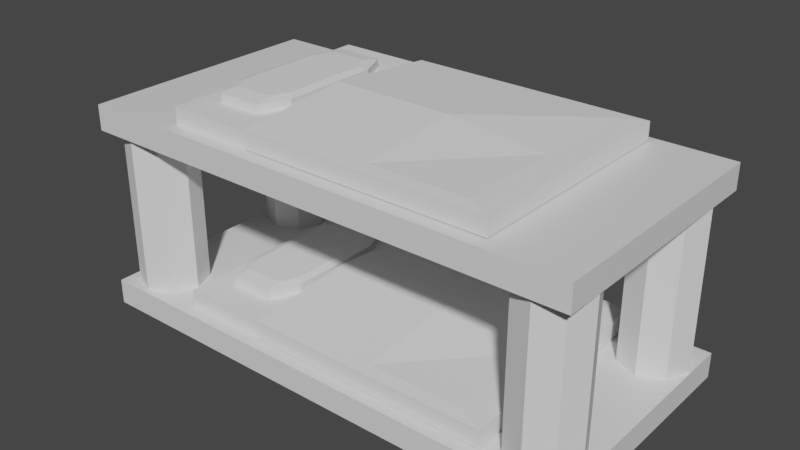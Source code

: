 # Source: BedsMark3.blend  (saved by Blender 2.82.7; exported with 4.5.12 LTS)
import bpy
from mathutils import Matrix  # noqa: F401  (used for matrix-valued properties, if any)

bpy.ops.wm.read_factory_settings(use_empty=True)
scene = bpy.context.scene
scene.name = 'Scene'

# ---- collections
col_collection = bpy.data.collections.new('Collection'); scene.collection.children.link(col_collection)

# ---- materials (node trees are filled in below, after node groups)
mat_material = bpy.data.materials.new('Material')
mat_material.alpha_threshold = 0.0
mat_material.use_transparent_shadow = False
mat_material.line_color = (0.0, 0.0, 0.0, 1.0)
mat_material_001 = bpy.data.materials.new('Material.001')
mat_material_001.alpha_threshold = 0.0
mat_material_001.use_transparent_shadow = False
mat_material_001.line_color = (0.0, 0.0, 0.0, 1.0)

# ---- material node trees
mat_material.use_nodes = True; mat_material.node_tree.nodes.clear()
_N = mat_material.node_tree.nodes; _L = mat_material.node_tree.links
n0 = _N.new('ShaderNodeOutputMaterial'); n0.name = 'Material Output'; n0.location = (300, 300)
n1 = _N.new('ShaderNodeBsdfPrincipled'); n1.name = 'Principled BSDF'; n1.location = (10, 300)
n1.distribution = 'GGX'
n1.subsurface_method = 'BURLEY'
n1.inputs[2].default_value = 0.4
n1.inputs[3].default_value = 1.45
n1.inputs[27].default_value = (0.0, 0.0, 0.0, 1.0)
n1.inputs[28].default_value = 1.0
_L.new(n1.outputs[0], n0.inputs[0])
n0.is_active_output = True
mat_material_001.use_nodes = True; mat_material_001.node_tree.nodes.clear()
_N = mat_material_001.node_tree.nodes; _L = mat_material_001.node_tree.links
n0 = _N.new('ShaderNodeOutputMaterial'); n0.name = 'Material Output'; n0.location = (300, 300)
n1 = _N.new('ShaderNodeBsdfPrincipled'); n1.name = 'Principled BSDF'; n1.location = (10, 300)
n1.distribution = 'GGX'
n1.subsurface_method = 'BURLEY'
n1.inputs[2].default_value = 0.4
n1.inputs[3].default_value = 1.45
n1.inputs[27].default_value = (0.0, 0.0, 0.0, 1.0)
n1.inputs[28].default_value = 1.0
_L.new(n1.outputs[0], n0.inputs[0])
n0.is_active_output = True

# ---- world
world_world = bpy.data.worlds.new('World'); scene.world = world_world
world_world.use_nodes = True; world_world.node_tree.nodes.clear()
_N = world_world.node_tree.nodes; _L = world_world.node_tree.links
n0 = _N.new('ShaderNodeOutputWorld'); n0.name = 'World Output'; n0.location = (300, 300)
n1 = _N.new('ShaderNodeBackground'); n1.name = 'Background'; n1.location = (10, 300)
n1.inputs[0].default_value = (0.05088, 0.05088, 0.05088, 1.0)
_L.new(n1.outputs[0], n0.inputs[0])
n0.is_active_output = True
world_world.color = (0.05088, 0.05088, 0.05088)
world_world.use_sun_shadow = False
world_world.sun_shadow_jitter_overblur = 0.0

# ---- meshes
me_cube = bpy.data.meshes.new('Cube')
me_cube.from_pydata([(1.0, 1.0, 1.0), (1.0, 1.0, -1.0), (1.0, -1.0, 1.0), (1.0, -1.0, -1.0), (-1.0, 1.0, 1.0), (-1.0, 1.0, -1.0), (-1.0, -1.0, 1.0), (-1.0, -1.0, -1.0), (0.0, -1.0, 1.0), (1.0, 0.0, 1.0), (-1.0, 0.0, 1.0), (0.0, 1.0, 1.0), (0.0, 0.0, 1.0)], [], [(12, 10, 6, 8), (3, 2, 8, 6, 7), (7, 6, 10, 4, 5), (5, 1, 3, 7), (1, 0, 9, 2, 3), (5, 4, 11, 0, 1), (9, 12, 8, 2), (0, 11, 12, 9), (11, 4, 10, 12)])
_uv = me_cube.uv_layers.new(name='UVMap')
_uv.uv.foreach_set('vector', [0.75, 0.625, 0.875, 0.625, 0.875, 0.75, 0.75, 0.75, 0.375, 0.75, 0.625, 0.75, 0.625, 0.875, 0.625, 1.0, 0.375, 1.0, 0.375, 0.0, 0.625, 0.0, 0.625, 0.125, 0.625, 0.25, 0.375, 0.25, 0.125, 0.5, 0.375, 0.5, 0.375, 0.75, 0.125, 0.75, 0.375, 0.5, 0.625, 0.5, 0.625, 0.625, 0.625, 0.75, 0.375, 0.75, 0.375, 0.25, 0.625, 0.25, 0.625, 0.375, 0.625, 0.5, 0.375, 0.5, 0.625, 0.625, 0.75, 0.625, 0.75, 0.75, 0.625, 0.75, 0.625, 0.5, 0.75, 0.5, 0.75, 0.625, 0.625, 0.625, 0.75, 0.5, 0.875, 0.5, 0.875, 0.625, 0.75, 0.625])
me_cube.materials.append(mat_material)
me_cube.use_remesh_preserve_volume = False
me_cube.use_remesh_preserve_attributes = False
me_cube.use_mirror_vertex_groups = False
me_cube.update()
me_cylinder = bpy.data.meshes.new('Cylinder')
me_cylinder.from_pydata([(0.0, 1.0, -1.0), (0.0, 1.0, 3.692), (0.7071, 0.7071, -1.0), (0.7071, 0.7071, 3.692), (1.0, -4.371e-08, -1.0), (1.0, -4.371e-08, 3.692), (0.7071, -0.7071, -1.0), (0.7071, -0.7071, 3.692), (-8.742e-08, -1.0, -1.0), (-8.742e-08, -1.0, 3.692), (-0.7071, -0.7071, -1.0), (-0.7071, -0.7071, 3.692), (-1.0, 1.192e-08, -1.0), (-1.0, 1.192e-08, 3.692), (-0.7071, 0.7071, -1.0), (-0.7071, 0.7071, 3.692)], [], [(0, 1, 3, 2), (2, 3, 5, 4), (4, 5, 7, 6), (6, 7, 9, 8), (8, 9, 11, 10), (10, 11, 13, 12), (3, 1, 15, 13, 11, 9, 7, 5), (12, 13, 15, 14), (14, 15, 1, 0), (0, 2, 4, 6, 8, 10, 12, 14)])
_uv = me_cylinder.uv_layers.new(name='UVMap')
_uv.uv.foreach_set('vector', [1.0, 0.5, 1.0, 1.0, 0.875, 1.0, 0.875, 0.5, 0.875, 0.5, 0.875, 1.0, 0.75, 1.0, 0.75, 0.5, 0.75, 0.5, 0.75, 1.0, 0.625, 1.0, 0.625, 0.5, 0.625, 0.5, 0.625, 1.0, 0.5, 1.0, 0.5, 0.5, 0.5, 0.5, 0.5, 1.0, 0.375, 1.0, 0.375, 0.5, 0.375, 0.5, 0.375, 1.0, 0.25, 1.0, 0.25, 0.5, 0.4197, 0.4197, 0.25, 0.49, 0.08029, 0.4197, 0.01, 0.25, 0.08029, 0.08029, 0.25, 0.01, 0.4197, 0.08029, 0.49, 0.25, 0.25, 0.5, 0.25, 1.0, 0.125, 1.0, 0.125, 0.5, 0.125, 0.5, 0.125, 1.0, 0.0, 1.0, 0.0, 0.5, 0.75, 0.49, 0.9197, 0.4197, 0.99, 0.25, 0.9197, 0.08029, 0.75, 0.01, 0.5803, 0.08029, 0.51, 0.25, 0.5803, 0.4197])
me_cylinder.use_remesh_fix_poles = True
me_cylinder.use_remesh_preserve_attributes = False
me_cylinder.use_mirror_vertex_groups = False
me_cylinder.update()
me_cube_001 = bpy.data.meshes.new('Cube.001')
me_cube_001.from_pydata([(1.0, 1.0, 1.0), (1.0, 1.0, -1.0), (1.0, -1.0, 1.0), (1.0, -1.0, -1.0), (-1.0, 1.0, 1.0), (-1.0, 1.0, -1.0), (-1.0, -1.0, 1.0), (-1.0, -1.0, -1.0), (0.0, -1.0, 1.0), (1.0, 0.0, 1.0), (-1.0, 0.0, 1.0), (0.0, 1.0, 1.0), (0.0, 0.0, 1.0)], [], [(12, 10, 6, 8), (3, 2, 8, 6, 7), (7, 6, 10, 4, 5), (5, 1, 3, 7), (1, 0, 9, 2, 3), (5, 4, 11, 0, 1), (9, 12, 8, 2), (0, 11, 12, 9), (11, 4, 10, 12)])
_uv = me_cube_001.uv_layers.new(name='UVMap')
_uv.uv.foreach_set('vector', [0.75, 0.625, 0.875, 0.625, 0.875, 0.75, 0.75, 0.75, 0.375, 0.75, 0.625, 0.75, 0.625, 0.875, 0.625, 1.0, 0.375, 1.0, 0.375, 0.0, 0.625, 0.0, 0.625, 0.125, 0.625, 0.25, 0.375, 0.25, 0.125, 0.5, 0.375, 0.5, 0.375, 0.75, 0.125, 0.75, 0.375, 0.5, 0.625, 0.5, 0.625, 0.625, 0.625, 0.75, 0.375, 0.75, 0.375, 0.25, 0.625, 0.25, 0.625, 0.375, 0.625, 0.5, 0.375, 0.5, 0.625, 0.625, 0.75, 0.625, 0.75, 0.75, 0.625, 0.75, 0.625, 0.5, 0.75, 0.5, 0.75, 0.625, 0.625, 0.625, 0.75, 0.5, 0.875, 0.5, 0.875, 0.625, 0.75, 0.625])
me_cube_001.materials.append(mat_material_001)
me_cube_001.use_remesh_preserve_volume = False
me_cube_001.use_remesh_preserve_attributes = False
me_cube_001.use_mirror_vertex_groups = False
me_cube_001.update()
me_cube_002 = bpy.data.meshes.new('Cube.002')
me_cube_002.from_pydata([(-1.0, -1.0, -1.0), (-1.0, -1.0, 1.0), (-1.0, 1.0, -1.0), (-1.0, 1.0, 1.0), (1.0, -1.0, -1.0), (1.0, -1.0, 1.0), (1.0, 1.0, -1.0), (1.0, 1.0, 1.0), (-1.0, 0.0, 1.0), (0.0, 1.0, 1.0), (1.0, 0.0, 1.0), (0.0, -1.0, 1.0), (0.0, 0.0, 1.0)], [], [(0, 1, 8, 3, 2), (2, 3, 9, 7, 6), (6, 7, 10, 5, 4), (4, 5, 11, 1, 0), (2, 6, 4, 0), (12, 8, 1, 11), (10, 12, 11, 5), (7, 9, 12, 10), (9, 3, 8, 12)])
_uv = me_cube_002.uv_layers.new(name='UVMap')
_uv.uv.foreach_set('vector', [0.375, 0.0, 0.625, 0.0, 0.625, 0.125, 0.625, 0.25, 0.375, 0.25, 0.375, 0.25, 0.625, 0.25, 0.625, 0.375, 0.625, 0.5, 0.375, 0.5, 0.375, 0.5, 0.625, 0.5, 0.625, 0.625, 0.625, 0.75, 0.375, 0.75, 0.375, 0.75, 0.625, 0.75, 0.625, 0.875, 0.625, 1.0, 0.375, 1.0, 0.125, 0.5, 0.375, 0.5, 0.375, 0.75, 0.125, 0.75, 0.75, 0.625, 0.875, 0.625, 0.875, 0.75, 0.75, 0.75, 0.625, 0.625, 0.75, 0.625, 0.75, 0.75, 0.625, 0.75, 0.625, 0.5, 0.75, 0.5, 0.75, 0.625, 0.625, 0.625, 0.75, 0.5, 0.875, 0.5, 0.875, 0.625, 0.75, 0.625])
me_cube_002.use_remesh_fix_poles = True
me_cube_002.use_remesh_preserve_attributes = False
me_cube_002.use_mirror_vertex_groups = False
me_cube_002.update()
me_cube_003 = bpy.data.meshes.new('Cube.003')
me_cube_003.from_pydata([(-0.6349, -1.0, -1.0), (-1.0, -0.6349, -1.0), (-0.7918, -0.5487, 1.579), (-0.5487, -0.7918, 1.579), (-1.0, 0.6349, -1.0), (-0.6349, 1.0, -1.0), (-0.5487, 0.7918, 1.579), (-0.7918, 0.5487, 1.579), (1.0, -0.6349, -1.0), (0.6349, -1.0, -1.0), (0.5487, -0.7918, 1.579), (0.7918, -0.5487, 1.579), (0.6349, 1.0, -1.0), (1.0, 0.6349, -1.0), (0.7918, 0.5487, 1.579), (0.5487, 0.7918, 1.579), (-0.6349, -1.0, 1.0), (-1.0, -0.6349, 1.0), (-1.0, 0.6349, 1.0), (-0.6349, 1.0, 1.0), (0.6349, 1.0, 1.0), (1.0, 0.6349, 1.0), (1.0, -0.6349, 1.0), (0.6349, -1.0, 1.0)], [], [(9, 23, 16, 0), (13, 21, 22, 8), (14, 15, 6, 7, 2, 3, 10, 11), (1, 17, 18, 4), (5, 19, 20, 12), (0, 16, 17, 1), (19, 5, 4, 18), (21, 13, 12, 20), (23, 9, 8, 22), (4, 5, 12, 13, 8, 9, 0, 1), (3, 2, 17, 16), (7, 6, 19, 18), (15, 14, 21, 20), (11, 10, 23, 22), (2, 7, 18, 17), (10, 3, 16, 23), (14, 11, 22, 21), (6, 15, 20, 19)])
_uv = me_cube_003.uv_layers.new(name='UVMap')
_uv.uv.foreach_set('vector', [0.375, 0.7956, 0.625, 0.7956, 0.625, 0.9544, 0.375, 0.9544, 0.375, 0.5456, 0.625, 0.5456, 0.625, 0.7044, 0.375, 0.7044, 0.651, 0.5564, 0.6814, 0.526, 0.8186, 0.526, 0.849, 0.5564, 0.849, 0.6936, 0.8186, 0.724, 0.6814, 0.724, 0.651, 0.6936, 0.375, 0.04563, 0.625, 0.04563, 0.625, 0.2044, 0.375, 0.2044, 0.375, 0.2956, 0.625, 0.2956, 0.625, 0.4544, 0.375, 0.4544, 0.375, 0.9544, 0.625, 0.9544, 0.625, 1.0, 0.375, 1.0, 0.625, 0.2956, 0.375, 0.2956, 0.375, 0.2044, 0.625, 0.2044, 0.625, 0.5456, 0.375, 0.5456, 0.375, 0.4544, 0.625, 0.4544, 0.625, 0.7956, 0.375, 0.7956, 0.375, 0.7044, 0.625, 0.7044, 0.125, 0.5456, 0.1706, 0.5, 0.3294, 0.5, 0.375, 0.5456, 0.375, 0.7044, 0.3294, 0.75, 0.1706, 0.75, 0.125, 0.7044, 0.8186, 0.724, 0.849, 0.6936, 0.875, 0.7044, 0.8294, 0.75, 0.849, 0.5564, 0.8186, 0.526, 0.8294, 0.5, 0.875, 0.5456, 0.6814, 0.526, 0.651, 0.5564, 0.625, 0.5456, 0.6706, 0.5, 0.651, 0.6936, 0.6814, 0.724, 0.6706, 0.75, 0.625, 0.7044, 0.849, 0.6936, 0.849, 0.5564, 0.875, 0.5456, 0.875, 0.7044, 0.6814, 0.724, 0.8186, 0.724, 0.8294, 0.75, 0.6706, 0.75, 0.651, 0.5564, 0.651, 0.6936, 0.625, 0.7044, 0.625, 0.5456, 0.8186, 0.526, 0.6814, 0.526, 0.6706, 0.5, 0.8294, 0.5])
me_cube_003.use_remesh_fix_poles = True
me_cube_003.use_remesh_preserve_attributes = False
me_cube_003.use_mirror_vertex_groups = False
me_cube_003.update()
me_cube_004 = bpy.data.meshes.new('Cube.004')
me_cube_004.from_pydata([(-1.0, -0.8824, -3.393), (-1.0, 0.9081, -3.393), (1.0, -0.8824, -3.393), (1.0, 0.9081, -3.393), (-1.0, 0.0, 1.0), (0.0, 0.0, 1.0), (-1.0, -0.8824, -0.6753), (-1.0, -0.7879, -0.4631), (-1.0, 0.7879, -0.4631), (-1.0, 0.9081, -0.6753), (0.7879, -0.7879, -0.4631), (1.0, -0.8824, -0.6753), (0.7879, 0.7879, -0.4631), (1.0, 0.9081, -0.6753), (0.0, 0.9081, -0.6753), (0.0, 0.7879, -0.4631), (1.0, 0.0, -0.6753), (0.7879, 0.0, -0.4631), (0.0, -0.8824, -0.6753), (0.0, -0.7879, -0.4631)], [], [(15, 8, 4, 5), (17, 5, 19, 10), (12, 15, 5, 17), (5, 4, 7, 19), (1, 3, 2, 0), (0, 6, 7, 4, 8, 9, 1), (3, 13, 16, 11, 2), (1, 9, 14, 13, 3), (15, 12, 13, 14), (17, 10, 11, 16), (19, 7, 6, 18), (8, 15, 14, 9), (12, 17, 16, 13), (10, 19, 18, 11), (2, 11, 18, 6, 0)])
_uv = me_cube_004.uv_layers.new(name='UVMap')
_uv.uv.foreach_set('vector', [0.75, 0.5265, 0.875, 0.5265, 0.875, 0.625, 0.75, 0.625, 0.6515, 0.625, 0.75, 0.625, 0.75, 0.7235, 0.6515, 0.7235, 0.6515, 0.5265, 0.75, 0.5265, 0.75, 0.625, 0.6515, 0.625, 0.75, 0.625, 0.875, 0.625, 0.875, 0.7235, 0.75, 0.7235, 0.125, 0.5, 0.375, 0.5, 0.375, 0.75, 0.125, 0.75, 0.375, 0.0, 0.6129, 0.0, 0.625, 0.02652, 0.625, 0.125, 0.625, 0.2235, 0.6129, 0.25, 0.375, 0.25, 0.375, 0.5, 0.6129, 0.5, 0.6129, 0.625, 0.6129, 0.75, 0.375, 0.75, 0.375, 0.25, 0.6129, 0.25, 0.6129, 0.375, 0.6129, 0.5, 0.375, 0.5, 0.75, 0.5265, 0.6515, 0.5265, 0.625, 0.5, 0.75, 0.5, 0.6515, 0.625, 0.6515, 0.7235, 0.6129, 0.75, 0.6129, 0.625, 0.75, 0.7235, 0.875, 0.7235, 0.875, 0.75, 0.75, 0.75, 0.875, 0.5265, 0.75, 0.5265, 0.75, 0.5, 0.875, 0.5, 0.6515, 0.5265, 0.6515, 0.625, 0.6129, 0.625, 0.6129, 0.5, 0.6515, 0.7235, 0.75, 0.7235, 0.75, 0.75, 0.625, 0.75, 0.375, 0.75, 0.6129, 0.75, 0.6129, 0.875, 0.6129, 1.0, 0.375, 1.0])
me_cube_004.use_remesh_fix_poles = True
me_cube_004.use_remesh_preserve_attributes = False
me_cube_004.use_mirror_vertex_groups = False
me_cube_004.update()
me_cube_007 = bpy.data.meshes.new('Cube.007')
me_cube_007.from_pydata([(-1.0, -1.0, -1.0), (-1.0, -1.0, 1.0), (-1.0, 1.0, -1.0), (-1.0, 1.0, 1.0), (1.0, -1.0, -1.0), (1.0, -1.0, 1.0), (1.0, 1.0, -1.0), (1.0, 1.0, 1.0), (-1.0, 0.0, 1.0), (0.0, 1.0, 1.0), (1.0, 0.0, 1.0), (0.0, -1.0, 1.0), (0.0, 0.0, 1.0)], [], [(0, 1, 8, 3, 2), (2, 3, 9, 7, 6), (6, 7, 10, 5, 4), (4, 5, 11, 1, 0), (2, 6, 4, 0), (12, 8, 1, 11), (10, 12, 11, 5), (7, 9, 12, 10), (9, 3, 8, 12)])
_uv = me_cube_007.uv_layers.new(name='UVMap')
_uv.uv.foreach_set('vector', [0.375, 0.0, 0.625, 0.0, 0.625, 0.125, 0.625, 0.25, 0.375, 0.25, 0.375, 0.25, 0.625, 0.25, 0.625, 0.375, 0.625, 0.5, 0.375, 0.5, 0.375, 0.5, 0.625, 0.5, 0.625, 0.625, 0.625, 0.75, 0.375, 0.75, 0.375, 0.75, 0.625, 0.75, 0.625, 0.875, 0.625, 1.0, 0.375, 1.0, 0.125, 0.5, 0.375, 0.5, 0.375, 0.75, 0.125, 0.75, 0.75, 0.625, 0.875, 0.625, 0.875, 0.75, 0.75, 0.75, 0.625, 0.625, 0.75, 0.625, 0.75, 0.75, 0.625, 0.75, 0.625, 0.5, 0.75, 0.5, 0.75, 0.625, 0.625, 0.625, 0.75, 0.5, 0.875, 0.5, 0.875, 0.625, 0.75, 0.625])
me_cube_007.use_remesh_fix_poles = True
me_cube_007.use_remesh_preserve_attributes = False
me_cube_007.use_mirror_vertex_groups = False
me_cube_007.update()
me_cube_006 = bpy.data.meshes.new('Cube.006')
me_cube_006.from_pydata([(-0.6349, -1.0, -1.0), (-1.0, -0.6349, -1.0), (-0.7918, -0.5487, 1.579), (-0.5487, -0.7918, 1.579), (-1.0, 0.6349, -1.0), (-0.6349, 1.0, -1.0), (-0.5487, 0.7918, 1.579), (-0.7918, 0.5487, 1.579), (1.0, -0.6349, -1.0), (0.6349, -1.0, -1.0), (0.5487, -0.7918, 1.579), (0.7918, -0.5487, 1.579), (0.6349, 1.0, -1.0), (1.0, 0.6349, -1.0), (0.7918, 0.5487, 1.579), (0.5487, 0.7918, 1.579), (-0.6349, -1.0, 1.0), (-1.0, -0.6349, 1.0), (-1.0, 0.6349, 1.0), (-0.6349, 1.0, 1.0), (0.6349, 1.0, 1.0), (1.0, 0.6349, 1.0), (1.0, -0.6349, 1.0), (0.6349, -1.0, 1.0)], [], [(9, 23, 16, 0), (13, 21, 22, 8), (14, 15, 6, 7, 2, 3, 10, 11), (1, 17, 18, 4), (5, 19, 20, 12), (0, 16, 17, 1), (19, 5, 4, 18), (21, 13, 12, 20), (23, 9, 8, 22), (4, 5, 12, 13, 8, 9, 0, 1), (3, 2, 17, 16), (7, 6, 19, 18), (15, 14, 21, 20), (11, 10, 23, 22), (2, 7, 18, 17), (10, 3, 16, 23), (14, 11, 22, 21), (6, 15, 20, 19)])
_uv = me_cube_006.uv_layers.new(name='UVMap')
_uv.uv.foreach_set('vector', [0.375, 0.7956, 0.625, 0.7956, 0.625, 0.9544, 0.375, 0.9544, 0.375, 0.5456, 0.625, 0.5456, 0.625, 0.7044, 0.375, 0.7044, 0.651, 0.5564, 0.6814, 0.526, 0.8186, 0.526, 0.849, 0.5564, 0.849, 0.6936, 0.8186, 0.724, 0.6814, 0.724, 0.651, 0.6936, 0.375, 0.04563, 0.625, 0.04563, 0.625, 0.2044, 0.375, 0.2044, 0.375, 0.2956, 0.625, 0.2956, 0.625, 0.4544, 0.375, 0.4544, 0.375, 0.9544, 0.625, 0.9544, 0.625, 1.0, 0.375, 1.0, 0.625, 0.2956, 0.375, 0.2956, 0.375, 0.2044, 0.625, 0.2044, 0.625, 0.5456, 0.375, 0.5456, 0.375, 0.4544, 0.625, 0.4544, 0.625, 0.7956, 0.375, 0.7956, 0.375, 0.7044, 0.625, 0.7044, 0.125, 0.5456, 0.1706, 0.5, 0.3294, 0.5, 0.375, 0.5456, 0.375, 0.7044, 0.3294, 0.75, 0.1706, 0.75, 0.125, 0.7044, 0.8186, 0.724, 0.849, 0.6936, 0.875, 0.7044, 0.8294, 0.75, 0.849, 0.5564, 0.8186, 0.526, 0.8294, 0.5, 0.875, 0.5456, 0.6814, 0.526, 0.651, 0.5564, 0.625, 0.5456, 0.6706, 0.5, 0.651, 0.6936, 0.6814, 0.724, 0.6706, 0.75, 0.625, 0.7044, 0.849, 0.6936, 0.849, 0.5564, 0.875, 0.5456, 0.875, 0.7044, 0.6814, 0.724, 0.8186, 0.724, 0.8294, 0.75, 0.6706, 0.75, 0.651, 0.5564, 0.651, 0.6936, 0.625, 0.7044, 0.625, 0.5456, 0.8186, 0.526, 0.6814, 0.526, 0.6706, 0.5, 0.8294, 0.5])
me_cube_006.use_remesh_fix_poles = True
me_cube_006.use_remesh_preserve_attributes = False
me_cube_006.use_mirror_vertex_groups = False
me_cube_006.update()
me_cube_005 = bpy.data.meshes.new('Cube.005')
me_cube_005.from_pydata([(-1.0, -0.8824, -3.393), (-1.0, 0.9081, -3.393), (1.0, -0.8824, -3.393), (1.0, 0.9081, -3.393), (-1.0, 0.0, 1.0), (0.0, 0.0, 1.0), (-1.0, -0.8824, -0.6753), (-1.0, -0.7879, -0.4631), (-1.0, 0.7879, -0.4631), (-1.0, 0.9081, -0.6753), (0.7879, -0.7879, -0.4631), (1.0, -0.8824, -0.6753), (0.7879, 0.7879, -0.4631), (1.0, 0.9081, -0.6753), (0.0, 0.9081, -0.6753), (0.0, 0.7879, -0.4631), (1.0, 0.0, -0.6753), (0.7879, 0.0, -0.4631), (0.0, -0.8824, -0.6753), (0.0, -0.7879, -0.4631)], [], [(15, 8, 4, 5), (17, 5, 19, 10), (12, 15, 5, 17), (5, 4, 7, 19), (1, 3, 2, 0), (0, 6, 7, 4, 8, 9, 1), (3, 13, 16, 11, 2), (1, 9, 14, 13, 3), (15, 12, 13, 14), (17, 10, 11, 16), (19, 7, 6, 18), (8, 15, 14, 9), (12, 17, 16, 13), (10, 19, 18, 11), (2, 11, 18, 6, 0)])
_uv = me_cube_005.uv_layers.new(name='UVMap')
_uv.uv.foreach_set('vector', [0.75, 0.5265, 0.875, 0.5265, 0.875, 0.625, 0.75, 0.625, 0.6515, 0.625, 0.75, 0.625, 0.75, 0.7235, 0.6515, 0.7235, 0.6515, 0.5265, 0.75, 0.5265, 0.75, 0.625, 0.6515, 0.625, 0.75, 0.625, 0.875, 0.625, 0.875, 0.7235, 0.75, 0.7235, 0.125, 0.5, 0.375, 0.5, 0.375, 0.75, 0.125, 0.75, 0.375, 0.0, 0.6129, 0.0, 0.625, 0.02652, 0.625, 0.125, 0.625, 0.2235, 0.6129, 0.25, 0.375, 0.25, 0.375, 0.5, 0.6129, 0.5, 0.6129, 0.625, 0.6129, 0.75, 0.375, 0.75, 0.375, 0.25, 0.6129, 0.25, 0.6129, 0.375, 0.6129, 0.5, 0.375, 0.5, 0.75, 0.5265, 0.6515, 0.5265, 0.625, 0.5, 0.75, 0.5, 0.6515, 0.625, 0.6515, 0.7235, 0.6129, 0.75, 0.6129, 0.625, 0.75, 0.7235, 0.875, 0.7235, 0.875, 0.75, 0.75, 0.75, 0.875, 0.5265, 0.75, 0.5265, 0.75, 0.5, 0.875, 0.5, 0.6515, 0.5265, 0.6515, 0.625, 0.6129, 0.625, 0.6129, 0.5, 0.6515, 0.7235, 0.75, 0.7235, 0.75, 0.75, 0.625, 0.75, 0.375, 0.75, 0.6129, 0.75, 0.6129, 0.875, 0.6129, 1.0, 0.375, 1.0])
me_cube_005.use_remesh_fix_poles = True
me_cube_005.use_remesh_preserve_attributes = False
me_cube_005.use_mirror_vertex_groups = False
me_cube_005.update()

# ---- objects
ob_cube = bpy.data.objects.new('Cube', me_cube)
ob_cylinder = bpy.data.objects.new('Cylinder', me_cylinder)
ob_cube_001 = bpy.data.objects.new('Cube.001', me_cube_001)
ob_cube_002 = bpy.data.objects.new('Cube.002', me_cube_002)
ob_cube_003 = bpy.data.objects.new('Cube.003', me_cube_003)
ob_cube_004 = bpy.data.objects.new('Cube.004', me_cube_004)
ob_cube_007 = bpy.data.objects.new('Cube.007', me_cube_007)
ob_cube_006 = bpy.data.objects.new('Cube.006', me_cube_006)
ob_cube_005 = bpy.data.objects.new('Cube.005', me_cube_005)

# ---- transforms, parenting, visibility, modifiers, constraints
ob_cube.location = (0.0, 0.0, 0.0)
ob_cube.scale = (2.0, 1.0, 0.1)
ob_cube.lock_rotations_4d = False
ob_cube.empty_display_type = 'ARROWS'
ob_cube.lineart.crease_threshold = 0.0
ob_cylinder.location = (-1.721, -0.6882, 0.3695)
ob_cylinder.scale = (0.2695, 0.2695, 0.2695)
ob_cylinder.lineart.crease_threshold = 0.0
_m = ob_cylinder.modifiers.new('Mirror', 'MIRROR')
_m.use_axis = (True, True, False)
_m.mirror_object = ob_cube
ob_cube_001.location = (0.0, 0.0, 1.458)
ob_cube_001.scale = (2.0, 1.0, 0.1)
ob_cube_001.lock_rotations_4d = False
ob_cube_001.empty_display_type = 'ARROWS'
ob_cube_001.lineart.crease_threshold = 0.0
ob_cube_002.location = (0.0, 0.0, 0.1658)
ob_cube_002.scale = (1.268, 0.8841, 0.06579)
ob_cube_002.lineart.crease_threshold = 0.0
ob_cube_003.location = (-0.9094, 0.0, 0.2653)
ob_cube_003.scale = (0.278, 0.6227, 0.0337)
ob_cube_003.lineart.crease_threshold = 0.0
ob_cube_004.location = (0.4093, 0.0, 0.2799)
ob_cube_004.scale = (0.9695, 1.02, 0.0503)
ob_cube_004.lineart.crease_threshold = 0.0
ob_cube_007.location = (0.0, 0.0, 1.624)
ob_cube_007.scale = (1.268, 0.8841, 0.06579)
ob_cube_007.lineart.crease_threshold = 0.0
ob_cube_006.location = (-0.9094, 0.0, 1.723)
ob_cube_006.scale = (0.278, 0.6227, 0.0337)
ob_cube_006.lineart.crease_threshold = 0.0
ob_cube_005.location = (0.4093, 0.0, 1.738)
ob_cube_005.scale = (0.9695, 1.02, 0.0503)
ob_cube_005.lineart.crease_threshold = 0.0

# ---- collection membership
col_collection.objects.link(ob_cube)
col_collection.objects.link(ob_cylinder)
col_collection.objects.link(ob_cube_001)
col_collection.objects.link(ob_cube_002)
col_collection.objects.link(ob_cube_003)
col_collection.objects.link(ob_cube_004)
col_collection.objects.link(ob_cube_007)
col_collection.objects.link(ob_cube_006)
col_collection.objects.link(ob_cube_005)

# ---- scene / render settings (as saved in the file)
scene.frame_start = 1; scene.frame_end = 250; scene.frame_set(1)
scene.render.engine = 'BLENDER_EEVEE_NEXT'
scene.cycles.use_denoising = False
scene.cycles.samples = 128
scene.cycles.sampling_pattern = 'TABULATED_SOBOL'
scene.cycles.use_adaptive_sampling = False
scene.cycles.use_light_tree = False
scene.view_settings.view_transform = 'Filmic'
bpy.context.view_layer.update()

# ---- added for rendering (the .blend has no active camera and no usable light): camera, sun
cam_auto = bpy.data.cameras.new('AutoCamera')
cam_auto.lens = 50.0
cam_auto.sensor_width = 36.0
cam_auto.clip_end = 1000.0
ob_auto_camera = bpy.data.objects.new('AutoCamera', cam_auto)
scene.collection.objects.link(ob_auto_camera)
ob_auto_camera.location = (4.49144, -5.38972, 4.43727)
ob_auto_camera.rotation_euler = (1.09748, -7.21219e-08, 0.694738)
scene.camera = ob_auto_camera
light_auto_sun = bpy.data.lights.new('AutoSun', 'SUN')
light_auto_sun.energy = 3.0
light_auto_sun.angle = 0.0523599
ob_auto_sun = bpy.data.objects.new('AutoSun', light_auto_sun)
scene.collection.objects.link(ob_auto_sun)
ob_auto_sun.rotation_euler = (0.872665, 0.174533, 0.523599)
bpy.context.view_layer.update()
